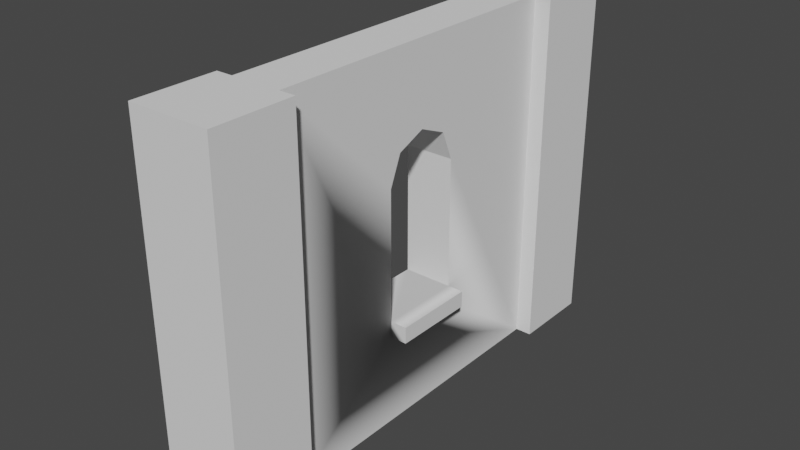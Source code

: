 # Source: Wood_Window_Round_Sill.blend  (saved by Blender 3.0.42; exported with 4.5.12 LTS)
import bpy
from mathutils import Matrix  # noqa: F401  (used for matrix-valued properties, if any)

bpy.ops.wm.read_factory_settings(use_empty=True)
scene = bpy.context.scene
scene.name = 'Scene'

# ---- collections
col_collection = bpy.data.collections.new('Collection'); scene.collection.children.link(col_collection)

# ---- world
world_world = bpy.data.worlds.new('World'); scene.world = world_world
world_world.use_nodes = True; world_world.node_tree.nodes.clear()
_N = world_world.node_tree.nodes; _L = world_world.node_tree.links
n0 = _N.new('ShaderNodeOutputWorld'); n0.name = 'World Output'; n0.location = (300, 300)
n1 = _N.new('ShaderNodeBackground'); n1.name = 'Background'; n1.location = (10, 300)
n1.inputs[0].default_value = (0.05088, 0.05088, 0.05088, 1.0)
_L.new(n1.outputs[0], n0.inputs[0])
n0.is_active_output = True
world_world.color = (0.05088, 0.05088, 0.05088)
world_world.use_sun_shadow = False
world_world.sun_shadow_jitter_overblur = 0.0

# ---- meshes
me_wood_window_round_sill_01 = bpy.data.meshes.new('Wood_Window_Round_Sill_01')
me_wood_window_round_sill_01.from_pydata([(0.5, 2.2, 0.0), (0.5, 2.2, -0.5), (0.4, 2.2, -0.5), (0.1, 2.2, -0.5), (0.0, 2.2, -0.5), (0.0, 2.2, 0.0), (0.5, 0.0, 0.0), (0.5, 0.0, -0.5), (0.0, 0.0, -0.5), (0.1, 0.0, -0.5), (0.4, 0.0, -0.5), (0.0, 0.0, 0.0), (0.1, 1.631, -1.322), (0.1, 2.2, -2.5), (0.4, 2.2, -2.5), (0.0, 2.2, -3.0), (0.0, 2.2, -2.5), (0.5, 2.2, -2.5), (0.5, 2.2, -3.0), (0.0, 0.0, -3.0), (0.0, 0.0, -2.5), (0.5, 0.0, -2.5), (0.4, 0.0, -2.5), (0.1, 0.0, -2.5), (0.5, 0.0, -3.0), (0.4, 1.452, -1.752), (0.4, 1.631, -1.678), (0.4, 1.705, -1.5), (0.4, 1.631, -1.322), (0.4, 1.452, -1.248), (0.4, 0.5577, -1.248), (0.1, 0.5577, -1.248), (0.1, 1.452, -1.248), (0.4, 0.6577, -1.248), (0.1, 0.6577, -1.248), (0.4, 0.5577, -1.752), (0.1, 0.5577, -1.752), (0.4, 0.6577, -1.752), (0.1, 1.452, -1.752), (0.1, 0.6577, -1.752), (0.1, 1.631, -1.678), (0.1, 1.705, -1.5), (0.5, 0.6577, -1.248), (0.5, 0.6577, -1.752), (0.5, 0.5577, -1.248), (0.5, 0.5577, -1.752)], [], [(0, 1, 2, 3, 4, 5), (6, 7, 1, 0), (8, 9, 10, 7, 6, 11), (8, 4, 3, 9), (5, 4, 8, 11), (11, 6, 0, 5), (3, 12, 9), (12, 3, 13), (14, 13, 3, 2), (15, 16, 13, 14, 17, 18), (19, 20, 16, 15), (21, 22, 23, 20, 19, 24), (21, 17, 14, 22), (18, 17, 21, 24), (24, 19, 15, 18), (14, 25, 22), (14, 26, 25), (14, 27, 26), (14, 28, 27), (2, 28, 14), (28, 2, 29), (29, 2, 30), (10, 30, 2), (30, 10, 22), (9, 23, 22, 10), (9, 31, 23), (31, 9, 32), (9, 12, 32), (28, 29, 32, 12), (29, 33, 34, 32), (29, 30, 33), (30, 31, 34, 33), (30, 35, 36, 31), (30, 22, 35), (35, 22, 37), (37, 22, 25), (38, 39, 37, 25), (38, 13, 39), (40, 13, 38), (41, 13, 40), (12, 13, 41), (27, 28, 12, 41), (26, 27, 41, 40), (25, 26, 40, 38), (39, 13, 36), (23, 36, 13), (23, 31, 36), (36, 31, 34, 39), (31, 32, 34), (34, 33, 42, 43, 37, 39), (33, 30, 44, 42), (30, 35, 45, 44), (35, 37, 43, 45), (36, 35, 37, 39), (44, 45, 43, 42), (16, 20, 23, 13), (1, 7, 10, 2)])
me_wood_window_round_sill_01.polygons.foreach_set('use_smooth', [True] * 57)
me_wood_window_round_sill_01.polygons.foreach_set('material_index', [0, 0, 0, 0, 0, 0, 1, 1, 1, 0, 0, 0, 0, 0, 0, 1, 1, 1, 1, 1, 1, 1, 1, 1, 1, 1, 1, 1, 1, 1, 1, 0, 0, 1, 1, 1, 1, 1, 1, 1, 1, 1, 1, 1, 1, 1, 1, 0, 1, 0, 0, 0, 0, 0, 0, 0, 0])
_k = set([(0, 1), (0, 5), (0, 6), (1, 2), (1, 7), (2, 10), (2, 14), (3, 4), (3, 9), (3, 13), (4, 5), (4, 8), (5, 11), (6, 7), (6, 11), (7, 10), (8, 9), (8, 11), (9, 23), (10, 22), (12, 28), (12, 32), (12, 41), (13, 16), (13, 23), (13, 39), (14, 17), (14, 22), (15, 16), (15, 18), (15, 19), (16, 20), (17, 18), (17, 21), (18, 24), (19, 20), (19, 24), (20, 23), (21, 22), (21, 24), (25, 26), (25, 37), (25, 38), (26, 27), (26, 40), (27, 28), (27, 41), (28, 29), (29, 32), (29, 33), (30, 31), (30, 44), (32, 34), (33, 42), (34, 39), (35, 36), (35, 45), (37, 43), (38, 39), (38, 40), (40, 41), (42, 43), (42, 44), (43, 45), (44, 45)])
me_wood_window_round_sill_01.attributes.new('sharp_edge', 'BOOLEAN', 'EDGE').data.foreach_set('value', [ (min(e.vertices), max(e.vertices)) in _k for e in me_wood_window_round_sill_01.edges])
_uv = me_wood_window_round_sill_01.uv_layers.new(name='UVMap')
_uv.uv.foreach_set('vector', [0.1168, 0.1595, 0.1168, 0.1631, 0.1161, 0.1631, 0.114, 0.1631, 0.1133, 0.1631, 0.1133, 0.1595, 0.1133, 0.1595, 0.1168, 0.1595, 0.1168, 0.175, 0.1133, 0.175, 0.1133, 0.1631, 0.1126, 0.1631, 0.1105, 0.1631, 0.1098, 0.1631, 0.1098, 0.1595, 0.1133, 0.1595, 0.1133, 0.1595, 0.1133, 0.175, 0.1126, 0.175, 0.1126, 0.1595, 0.1133, 0.175, 0.1098, 0.175, 0.1098, 0.1595, 0.1133, 0.1595, 0.1133, 0.1595, 0.1168, 0.1595, 0.1168, 0.175, 0.1133, 0.175, 0.08965, 0.9115, 0.07649, 0.9024, 0.08965, 0.8762, 0.07649, 0.9024, 0.08965, 0.9115, 0.05762, 0.9115, 0.1041, 0.9163, 0.09926, 0.9163, 0.09926, 0.8842, 0.1041, 0.8842, 0.1133, 0.1807, 0.1133, 0.1771, 0.114, 0.1771, 0.1161, 0.1771, 0.1168, 0.1771, 0.1168, 0.1807, 0.09216, 0.1595, 0.09568, 0.1595, 0.09568, 0.175, 0.09216, 0.175, 0.1098, 0.1771, 0.1105, 0.1771, 0.1126, 0.1771, 0.1133, 0.1771, 0.1133, 0.1807, 0.1098, 0.1807, 0.1168, 0.1595, 0.1168, 0.175, 0.1161, 0.175, 0.1161, 0.1595, 0.1344, 0.175, 0.1309, 0.175, 0.1309, 0.1595, 0.1344, 0.1595, 0.1098, 0.1595, 0.1133, 0.1595, 0.1133, 0.175, 0.1098, 0.175, 0.1377, 0.9115, 0.1257, 0.8995, 0.1377, 0.8762, 0.1377, 0.9115, 0.1245, 0.9024, 0.1257, 0.8995, 0.1377, 0.9115, 0.1217, 0.9035, 0.1245, 0.9024, 0.1377, 0.9115, 0.1188, 0.9024, 0.1217, 0.9035, 0.1057, 0.9115, 0.1188, 0.9024, 0.1377, 0.9115, 0.1188, 0.9024, 0.1057, 0.9115, 0.1176, 0.8995, 0.1176, 0.8995, 0.1057, 0.9115, 0.1176, 0.8852, 0.1057, 0.8762, 0.1176, 0.8852, 0.1057, 0.9115, 0.1176, 0.8852, 0.1057, 0.8762, 0.1377, 0.8762, 0.09605, 0.8842, 0.09605, 0.9163, 0.09125, 0.9163, 0.09125, 0.8842, 0.08965, 0.8762, 0.07767, 0.8852, 0.05762, 0.8762, 0.07767, 0.8852, 0.08965, 0.8762, 0.07767, 0.8995, 0.08965, 0.8762, 0.07649, 0.9024, 0.07767, 0.8995, 0.09125, 0.9085, 0.09125, 0.9054, 0.09605, 0.9054, 0.09605, 0.9085, 0.09125, 0.8995, 0.09125, 0.8868, 0.09605, 0.8868, 0.09605, 0.8995, 0.1176, 0.8995, 0.1176, 0.8852, 0.1176, 0.8868, 0.1105, 0.1635, 0.1126, 0.1635, 0.1126, 0.1642, 0.1105, 0.1642, 0.1161, 0.1683, 0.1161, 0.1719, 0.114, 0.1719, 0.114, 0.1683, 0.1176, 0.8852, 0.1377, 0.8762, 0.1257, 0.8852, 0.1257, 0.8852, 0.1377, 0.8762, 0.1257, 0.8868, 0.1257, 0.8868, 0.1377, 0.8762, 0.1257, 0.8995, 0.09926, 0.8995, 0.09926, 0.8868, 0.1041, 0.8868, 0.1041, 0.8995, 0.06959, 0.8995, 0.05762, 0.9115, 0.06959, 0.8868, 0.07078, 0.9024, 0.05762, 0.9115, 0.06959, 0.8995, 0.07363, 0.9035, 0.05762, 0.9115, 0.07078, 0.9024, 0.07649, 0.9024, 0.05762, 0.9115, 0.07363, 0.9035, 0.09125, 0.9089, 0.09125, 0.9058, 0.09605, 0.9058, 0.09605, 0.9089, 0.1041, 0.8614, 0.1041, 0.8645, 0.09926, 0.8645, 0.09926, 0.8614, 0.1041, 0.887, 0.1041, 0.8901, 0.09926, 0.8901, 0.09926, 0.887, 0.06959, 0.8868, 0.05762, 0.9115, 0.06959, 0.8852, 0.05762, 0.8762, 0.06959, 0.8852, 0.05762, 0.9115, 0.05762, 0.8762, 0.07767, 0.8852, 0.06959, 0.8852, 0.1009, 0.1635, 0.1045, 0.1635, 0.1045, 0.1642, 0.1009, 0.1642, 0.07767, 0.8852, 0.07767, 0.8995, 0.07767, 0.8868, 0.114, 0.1683, 0.1161, 0.1683, 0.1168, 0.1683, 0.1168, 0.1719, 0.1161, 0.1719, 0.114, 0.1719, 0.1161, 0.1642, 0.1161, 0.1635, 0.1168, 0.1635, 0.1168, 0.1642, 0.1105, 0.1683, 0.1105, 0.1719, 0.1098, 0.1719, 0.1098, 0.1683, 0.1105, 0.1635, 0.1105, 0.1642, 0.1098, 0.1642, 0.1098, 0.1635, 0.114, 0.1635, 0.1161, 0.1635, 0.1161, 0.1642, 0.114, 0.1642, 0.1221, 0.1635, 0.1256, 0.1635, 0.1256, 0.1642, 0.1221, 0.1642, 0.1133, 0.175, 0.1133, 0.1595, 0.114, 0.1595, 0.114, 0.175, 0.1098, 0.175, 0.1098, 0.1595, 0.1105, 0.1595, 0.1105, 0.175])
me_wood_window_round_sill_01.materials.append(None)
me_wood_window_round_sill_01.materials.append(None)
me_wood_window_round_sill_01.use_remesh_fix_poles = True
me_wood_window_round_sill_01.use_remesh_preserve_attributes = False
me_wood_window_round_sill_01.update()
me_wood_window_round_sill_01.normals_split_custom_set([tuple(v) for v in zip(*[iter([0.0, 1.0, 1.788e-07, 0.0, 1.0, 1.788e-07, 0.0, 1.0, 1.192e-07, 0.0, 1.0, 1.192e-07, 0.0, 1.0, 1.788e-07, 0.0, 1.0, 1.788e-07, 1.0, 0.0, 0.0, 1.0, 0.0, 0.0, 1.0, 0.0, 0.0, 1.0, 0.0, 0.0, 0.0, -1.0, 0.0, 0.0, -1.0, 0.0, 0.0, -1.0, 0.0, 0.0, -1.0, 0.0, 0.0, -1.0, 0.0, 0.0, -1.0, 0.0, 0.0, 0.0, -1.0, 0.0, 0.0, -1.0, 0.0, 0.0, -1.0, 0.0, 0.0, -1.0, -1.0, 0.0, 0.0, -1.0, 0.0, 0.0, -1.0, 0.0, 0.0, -1.0, 0.0, 0.0, 0.0, 0.0, 1.0, 0.0, 0.0, 1.0, 0.0, 0.0, 1.0, 0.0, 0.0, 1.0, -1.0, 0.0, 0.0, -1.0, -6.269e-09, 0.0, -1.0, -8.316e-09, 0.0, -1.0, -6.269e-09, 0.0, -1.0, 0.0, 0.0, -1.0, -8.418e-09, 0.0, 0.0, 1.0, -7.947e-08, 0.0, 1.0, -7.947e-08, 0.0, 1.0, 1.192e-07, 0.0, 1.0, 1.192e-07, 0.0, 1.0, -1.192e-07, 0.0, 1.0, -1.192e-07, 0.0, 1.0, -7.947e-08, 0.0, 1.0, -7.947e-08, 0.0, 1.0, -1.192e-07, 0.0, 1.0, -1.192e-07, -1.0, 0.0, 0.0, -1.0, 0.0, 0.0, -1.0, 0.0, 0.0, -1.0, 0.0, 0.0, 0.0, -1.0, 0.0, 0.0, -1.0, 0.0, 0.0, -1.0, 0.0, 0.0, -1.0, 0.0, 0.0, -1.0, 0.0, 0.0, -1.0, 0.0, 0.0, 0.0, 1.0, 0.0, 0.0, 1.0, 0.0, 0.0, 1.0, 0.0, 0.0, 1.0, 1.0, 0.0, 0.0, 1.0, 0.0, 0.0, 1.0, 0.0, 0.0, 1.0, 0.0, 0.0, 0.0, 0.0, -1.0, 0.0, 0.0, -1.0, 0.0, 0.0, -1.0, 0.0, 0.0, -1.0, 1.0, 7.187e-10, 0.0, 1.0, -8.556e-08, 0.0, 1.0, -1.411e-09, 0.0, 1.0, 7.187e-10, 0.0, 1.0, -1.64e-08, 0.0, 1.0, -8.556e-08, 0.0, 1.0, 7.187e-10, 0.0, 1.0, 1.652e-06, 0.0, 1.0, -1.64e-08, 0.0, 1.0, 7.187e-10, 0.0, 1.0, -1.135e-07, 0.0, 1.0, 1.652e-06, 0.0, 1.0, -3.609e-08, 0.0, 1.0, -1.135e-07, 0.0, 1.0, 7.187e-10, 0.0, 1.0, -1.135e-07, 0.0, 1.0, -3.609e-08, 0.0, 1.0, -1.053e-07, 0.0, 1.0, -1.053e-07, 0.0, 1.0, -3.609e-08, 0.0, 1.0, 2.839e-08, 0.0, 1.0, 4.361e-08, 0.0, 1.0, 2.839e-08, 0.0, 1.0, -3.609e-08, 0.0, 1.0, 2.839e-08, 0.0, 1.0, 4.361e-08, 0.0, 1.0, -1.411e-09, 0.0, 0.0, -1.0, 0.0, 0.0, -1.0, 0.0, 0.0, -1.0, 0.0, 0.0, -1.0, 0.0, -1.0, -8.316e-09, 0.0, -1.0, -9.451e-09, 0.0, -1.0, -3.387e-09, 0.0, -1.0, -9.451e-09, 0.0, -1.0, -8.316e-09, 0.0, -1.0, 4.021e-07, 0.0, -1.0, -8.316e-09, 0.0, -1.0, -6.269e-09, 0.0, -1.0, 4.021e-07, 0.0, 0.0, -0.3827, -0.9239, 0.0, -0.3827, -0.9239, 0.0, -0.3827, -0.9239, 0.0, -0.3827, -0.9239, 0.0, 0.0, -1.0, 0.0, 0.0, -1.0, 0.0, 0.0, -1.0, 0.0, 0.0, -1.0, 1.0, -1.053e-07, 0.0, 1.0, 2.839e-08, 0.0, 1.0, 0.0, 0.0, 0.0, 0.0, -1.0, 0.0, 0.0, -1.0, 0.0, 0.0, -1.0, 0.0, 0.0, -1.0, 0.0, 1.0, 0.0, 0.0, 1.0, 0.0, 0.0, 1.0, 0.0, 0.0, 1.0, 0.0, 1.0, 2.839e-08, 0.0, 1.0, -1.411e-09, 0.0, 1.0, -1.124e-07, 0.0, 1.0, -1.124e-07, 0.0, 1.0, -1.411e-09, 0.0, 1.0, 0.0, 0.0, 1.0, 0.0, 0.0, 1.0, -1.411e-09, 0.0, 1.0, -8.556e-08, 0.0, 0.0, 0.0, 1.0, 0.0, 0.0, 1.0, 0.0, 0.0, 1.0, 0.0, 0.0, 1.0, -1.0, 2.633e-08, 0.0, -1.0, -8.418e-09, 0.0, -1.0, 0.0, 0.0, -1.0, -1.422e-08, 0.0, -1.0, -8.418e-09, 0.0, -1.0, 2.633e-08, 0.0, -1.0, -8.261e-07, 0.0, -1.0, -8.418e-09, 0.0, -1.0, -1.422e-08, 0.0, -1.0, -6.269e-09, 0.0, -1.0, -8.418e-09, 0.0, -1.0, -8.261e-07, 0.0, 0.0, -0.9239, -0.3827, 0.0, -0.9239, -0.3827, 0.0, -0.9239, -0.3827, 0.0, -0.9239, -0.3827, 0.0, -0.9239, 0.3827, 0.0, -0.9239, 0.3827, 0.0, -0.9239, 0.3827, 0.0, -0.9239, 0.3827, 0.0, -0.3827, 0.9239, 0.0, -0.3827, 0.9239, 0.0, -0.3827, 0.9239, 0.0, -0.3827, 0.9239, -1.0, 0.0, 0.0, -1.0, 0.0, 0.0, -1.0, 1.405e-08, 0.0, -1.0, -3.387e-09, 0.0, -1.0, 1.405e-08, 0.0, -1.0, 0.0, 0.0, -1.0, -3.387e-09, 0.0, -1.0, -9.451e-09, 0.0, -1.0, 1.405e-08, 0.0, -1.0, 0.0, 0.0, -1.0, 0.0, 0.0, -1.0, 0.0, 0.0, -1.0, 0.0, 0.0, -1.0, -9.451e-09, 0.0, -1.0, 4.021e-07, 0.0, -1.0, 0.0, 0.0, 0.0, 1.0, -7.381e-08, 0.0, 1.0, -7.381e-08, 0.0, 1.0, -7.381e-08, 0.0, 1.0, -7.381e-08, 0.0, 1.0, -7.381e-08, 0.0, 1.0, -7.381e-08, 0.0, 0.0, 1.0, 0.0, 0.0, 1.0, 0.0, 0.0, 1.0, 0.0, 0.0, 1.0, 0.0, -1.0, 0.0, 0.0, -1.0, 0.0, 0.0, -1.0, 0.0, 0.0, -1.0, 0.0, 0.0, 0.0, -1.0, 0.0, 0.0, -1.0, 0.0, 0.0, -1.0, 0.0, 0.0, -1.0, 0.0, 0.0, 1.0, 0.0, 0.0, 1.0, 0.0, 0.0, 1.0, 0.0, 0.0, 1.0, 1.0, 0.0, 0.0, 1.0, 0.0, 0.0, 1.0, 0.0, 0.0, 1.0, 0.0, 0.0, 0.0, 0.0, 1.0, 0.0, 0.0, 1.0, 0.0, 0.0, 1.0, 0.0, 0.0, 1.0, 0.0, 0.0, -1.0, 0.0, 0.0, -1.0, 0.0, 0.0, -1.0, 0.0, 0.0, -1.0])] * 3)])

# ---- objects
ob_wood_window_round_sill_01 = bpy.data.objects.new('Wood_Window_Round_Sill_01', me_wood_window_round_sill_01)

# ---- transforms, parenting, visibility, modifiers, constraints
ob_wood_window_round_sill_01.location = (0.0, 0.0, 0.0)
ob_wood_window_round_sill_01.rotation_euler = (1.571, -0.0, 0.0)

# ---- collection membership
col_collection.objects.link(ob_wood_window_round_sill_01)

# ---- scene / render settings (as saved in the file)
scene.frame_start = 1; scene.frame_end = 250; scene.frame_set(1)
scene.render.engine = 'BLENDER_EEVEE_NEXT'
scene.cycles.sampling_pattern = 'TABULATED_SOBOL'
scene.cycles.use_light_tree = False
scene.view_settings.view_transform = 'Filmic'
bpy.context.view_layer.update()

# ---- added for rendering (the .blend has no active camera and no usable light): camera, sun
cam_auto = bpy.data.cameras.new('AutoCamera')
cam_auto.lens = 50.0
cam_auto.sensor_width = 36.0
cam_auto.clip_end = 1000.0
ob_auto_camera = bpy.data.objects.new('AutoCamera', cam_auto)
scene.collection.objects.link(ob_auto_camera)
ob_auto_camera.location = (3.72298, -2.66758, 3.87839)
ob_auto_camera.rotation_euler = (1.09748, -7.21219e-08, 0.694738)
scene.camera = ob_auto_camera
light_auto_sun = bpy.data.lights.new('AutoSun', 'SUN')
light_auto_sun.energy = 3.0
light_auto_sun.angle = 0.0523599
ob_auto_sun = bpy.data.objects.new('AutoSun', light_auto_sun)
scene.collection.objects.link(ob_auto_sun)
ob_auto_sun.rotation_euler = (0.872665, 0.174533, 0.523599)
bpy.context.view_layer.update()

